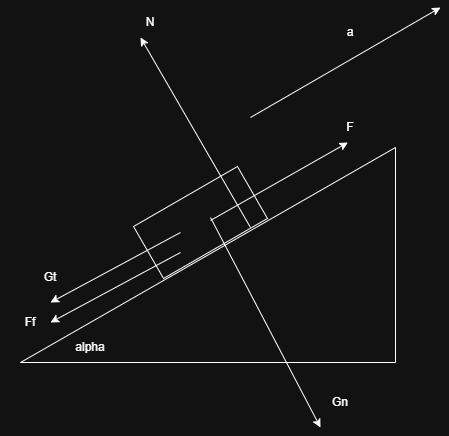

The diagram above was exported from draw.io. Its source (the exported page's mxGraphModel, read from the mxfile embedded in the PNG):
<mxGraphModel dx="1500" dy="626" grid="1" gridSize="10" guides="1" tooltips="1" connect="1" arrows="1" fold="1" page="1" pageScale="1" pageWidth="850" pageHeight="1100" math="0" shadow="0">
  <root>
    <mxCell id="0" />
    <mxCell id="1" parent="0" />
    <mxCell id="4Pfda0IkeolfA9kErpnQ-1" value="" style="verticalLabelPosition=bottom;verticalAlign=top;html=1;shape=mxgraph.basic.orthogonal_triangle;rotation=-90;" vertex="1" parent="1">
      <mxGeometry x="310" y="220" width="215" height="375" as="geometry" />
    </mxCell>
    <mxCell id="4Pfda0IkeolfA9kErpnQ-2" value="" style="verticalLabelPosition=bottom;verticalAlign=top;html=1;shape=mxgraph.basic.rect;fillColor2=none;strokeWidth=1;size=20;indent=5;rotation=-30;" vertex="1" parent="1">
      <mxGeometry x="350" y="345" width="120" height="60" as="geometry" />
    </mxCell>
    <mxCell id="4Pfda0IkeolfA9kErpnQ-3" value="" style="endArrow=classic;html=1;rounded=0;entryX=-0.013;entryY=0.524;entryDx=0;entryDy=0;entryPerimeter=0;" edge="1" parent="1">
      <mxGeometry width="50" height="50" relative="1" as="geometry">
        <mxPoint x="420" y="372.97" as="sourcePoint" />
        <mxPoint x="557.40747614303" y="294.9970765814496" as="targetPoint" />
      </mxGeometry>
    </mxCell>
    <mxCell id="4Pfda0IkeolfA9kErpnQ-4" value="alpha" style="text;html=1;whiteSpace=wrap;strokeColor=none;fillColor=none;align=center;verticalAlign=middle;rounded=0;" vertex="1" parent="1">
      <mxGeometry x="270" y="485" width="60" height="30" as="geometry" />
    </mxCell>
    <mxCell id="4Pfda0IkeolfA9kErpnQ-5" value="F" style="text;html=1;whiteSpace=wrap;strokeColor=none;fillColor=none;align=center;verticalAlign=middle;rounded=0;" vertex="1" parent="1">
      <mxGeometry x="530" y="265" width="60" height="30" as="geometry" />
    </mxCell>
    <mxCell id="4Pfda0IkeolfA9kErpnQ-6" value="" style="endArrow=classic;html=1;rounded=0;" edge="1" parent="1">
      <mxGeometry width="50" height="50" relative="1" as="geometry">
        <mxPoint x="390" y="385" as="sourcePoint" />
        <mxPoint x="260" y="455" as="targetPoint" />
      </mxGeometry>
    </mxCell>
    <mxCell id="4Pfda0IkeolfA9kErpnQ-7" value="Gt" style="text;html=1;whiteSpace=wrap;strokeColor=none;fillColor=none;align=center;verticalAlign=middle;rounded=0;" vertex="1" parent="1">
      <mxGeometry x="230" y="415" width="60" height="30" as="geometry" />
    </mxCell>
    <mxCell id="4Pfda0IkeolfA9kErpnQ-8" value="" style="endArrow=classic;html=1;rounded=0;" edge="1" parent="1">
      <mxGeometry width="50" height="50" relative="1" as="geometry">
        <mxPoint x="390" y="405" as="sourcePoint" />
        <mxPoint x="260" y="475" as="targetPoint" />
      </mxGeometry>
    </mxCell>
    <mxCell id="4Pfda0IkeolfA9kErpnQ-9" value="Ff" style="text;html=1;whiteSpace=wrap;strokeColor=none;fillColor=none;align=center;verticalAlign=middle;rounded=0;" vertex="1" parent="1">
      <mxGeometry x="210" y="460" width="60" height="30" as="geometry" />
    </mxCell>
    <mxCell id="4Pfda0IkeolfA9kErpnQ-10" value="" style="endArrow=classic;html=1;rounded=0;" edge="1" parent="1">
      <mxGeometry width="50" height="50" relative="1" as="geometry">
        <mxPoint x="460" y="380" as="sourcePoint" />
        <mxPoint x="350" y="190" as="targetPoint" />
      </mxGeometry>
    </mxCell>
    <mxCell id="4Pfda0IkeolfA9kErpnQ-11" value="N" style="text;html=1;whiteSpace=wrap;strokeColor=none;fillColor=none;align=center;verticalAlign=middle;rounded=0;" vertex="1" parent="1">
      <mxGeometry x="330" y="160" width="60" height="30" as="geometry" />
    </mxCell>
    <mxCell id="4Pfda0IkeolfA9kErpnQ-12" value="" style="endArrow=classic;html=1;rounded=0;" edge="1" parent="1">
      <mxGeometry width="50" height="50" relative="1" as="geometry">
        <mxPoint x="420" y="370" as="sourcePoint" />
        <mxPoint x="530" y="580" as="targetPoint" />
      </mxGeometry>
    </mxCell>
    <mxCell id="4Pfda0IkeolfA9kErpnQ-13" value="" style="endArrow=classic;html=1;rounded=0;" edge="1" parent="1">
      <mxGeometry width="50" height="50" relative="1" as="geometry">
        <mxPoint x="460" y="270" as="sourcePoint" />
        <mxPoint x="650" y="160" as="targetPoint" />
      </mxGeometry>
    </mxCell>
    <mxCell id="4Pfda0IkeolfA9kErpnQ-14" value="a" style="text;html=1;whiteSpace=wrap;strokeColor=none;fillColor=none;align=center;verticalAlign=middle;rounded=0;" vertex="1" parent="1">
      <mxGeometry x="530" y="170" width="60" height="30" as="geometry" />
    </mxCell>
    <mxCell id="4Pfda0IkeolfA9kErpnQ-15" value="Gn" style="text;html=1;whiteSpace=wrap;strokeColor=none;fillColor=none;align=center;verticalAlign=middle;rounded=0;" vertex="1" parent="1">
      <mxGeometry x="520" y="540" width="60" height="30" as="geometry" />
    </mxCell>
  </root>
</mxGraphModel>